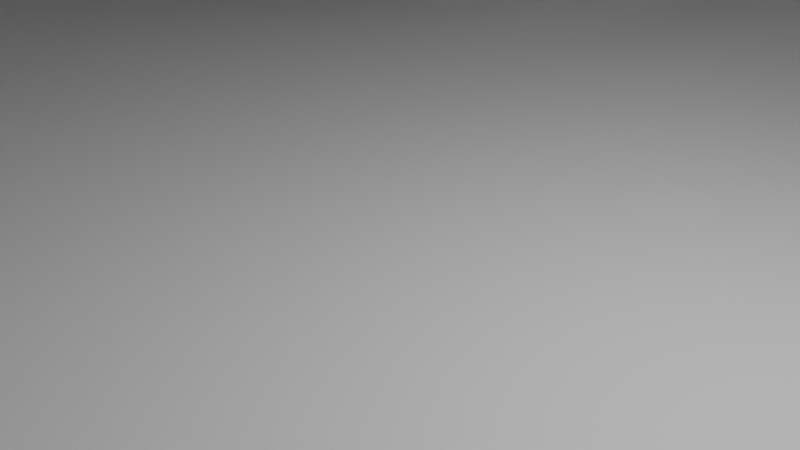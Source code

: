 # Source: ApartmentStart.blend  (saved by Blender 4.5.90; exported with 4.5.12 LTS)
import bpy
from mathutils import Matrix  # noqa: F401  (used for matrix-valued properties, if any)

bpy.ops.wm.read_factory_settings(use_empty=True)
scene = bpy.context.scene
scene.name = 'Scene'

# ---- collections
col_collection = bpy.data.collections.new('Collection'); scene.collection.children.link(col_collection)

# ---- materials (node trees are filled in below, after node groups)
mat_material = bpy.data.materials.new('Material')
mat_material.alpha_threshold = 0.0
mat_material.roughness = 0.5
mat_material.line_color = (0.0, 0.0, 0.0, 1.0)

# ---- material node trees
mat_material.use_nodes = True; mat_material.node_tree.nodes.clear()
_N = mat_material.node_tree.nodes; _L = mat_material.node_tree.links
n0 = _N.new('ShaderNodeOutputMaterial'); n0.name = 'Material Output'; n0.location = (200, 100)
n1 = _N.new('ShaderNodeBsdfPrincipled'); n1.name = 'Principled BSDF'; n1.location = (-200, 100)
n1.inputs[3].default_value = 1.45
_L.new(n1.outputs[0], n0.inputs[0])
n0.is_active_output = True

# ---- world
world_world = bpy.data.worlds.new('World'); scene.world = world_world
world_world.use_nodes = True; world_world.node_tree.nodes.clear()
_N = world_world.node_tree.nodes; _L = world_world.node_tree.links
n0 = _N.new('ShaderNodeOutputWorld'); n0.name = 'World Output'; n0.location = (200, 100)
n1 = _N.new('ShaderNodeBackground'); n1.name = 'Background'; n1.location = (-200, 100)
n1.inputs[0].default_value = (0.05088, 0.05088, 0.05088, 1.0)
_L.new(n1.outputs[0], n0.inputs[0])
n0.is_active_output = True
world_world.color = (0.05088, 0.05088, 0.05088)
world_world.sun_shadow_jitter_overblur = 0.0

# ---- cameras
cam_camera = bpy.data.cameras.new('Camera')
cam_camera.clip_end = 100.0
cam_camera.ortho_scale = 7.314

# ---- lights
light_light = bpy.data.lights.new('Light', 'POINT')
light_light.energy = 1000.0
light_light.shadow_soft_size = 0.1

# ---- meshes
me_cube = bpy.data.meshes.new('Cube')
me_cube.from_pydata([(19.89, 20.01, 59.88), (19.89, 20.01, -1.0), (19.89, -20.01, 59.88), (19.89, -20.01, -1.0), (-19.89, 20.01, 59.88), (-19.89, 20.01, -1.0), (-19.89, -20.01, 59.88), (-19.89, -20.01, -1.0), (-9.981, 20.01, -1.0), (-9.981, -20.01, 59.88), (-9.981, -20.01, -1.0), (-9.981, 20.01, 59.88), (-4.075, -20.01, -1.0), (-4.075, 20.01, 59.88), (-4.075, 20.01, -1.0), (-4.075, -20.01, 59.88), (19.89, 20.01, 5.986), (-19.89, -20.01, 5.986), (19.89, -20.01, 5.986), (-19.89, 20.01, 5.986), (-9.981, 20.01, 5.935), (-9.981, -20.01, 5.986), (-4.075, -20.01, 5.986), (-4.075, 20.01, 5.986), (-10.16, 1.651, 9.959), (-4.254, 1.651, 9.959), (-10.16, 1.651, 16.94), (-4.254, 1.651, 16.94), (-9.981, -20.01, 9.994), (-4.075, -20.01, 9.994), (-9.981, -20.01, 16.98), (-4.075, -20.01, 16.98), (-19.89, -20.01, 9.994), (19.89, 20.01, 9.994), (19.89, -20.01, 9.994), (-19.89, 20.01, 9.994), (-9.981, 20.01, 9.994), (-4.075, 20.01, 9.994), (-19.89, -20.01, 16.98), (19.89, 20.01, 16.98), (19.89, -20.01, 16.98), (-19.89, 20.01, 16.98), (-9.981, 20.01, 16.98), (-4.075, 20.01, 16.98), (-10.0, 18.07, 7.145), (-4.094, 18.07, 7.145), (-4.094, 14.75, -0.9753), (-10.0, 14.75, -0.9753), (-8.639, 19.94, -1.0), (-8.849, 20.42, 5.61), (-5.177, 19.95, -1.0), (-5.177, 19.95, 5.201), (-9.981, 20.01, 5.603), (-4.075, 20.01, 5.553)], [], [(11, 4, 6, 9), (30, 9, 6, 38), (38, 6, 4, 41), (14, 1, 3, 12), (39, 0, 2, 40), (43, 13, 0, 39), (41, 4, 11, 42), (5, 8, 10, 7), (31, 15, 9, 30), (13, 11, 9, 15), (0, 13, 15, 2), (40, 2, 15, 31), (42, 11, 13, 43), (8, 14, 12, 10), (3, 18, 22, 12), (12, 22, 21, 10), (5, 19, 20, 52, 8), (14, 23, 16, 1), (1, 16, 18, 3), (7, 17, 19, 5), (10, 21, 17, 7), (44, 45, 27, 26), (46, 47, 24, 25), (26, 27, 31, 30), (25, 24, 28, 29), (20, 36, 37, 23), (18, 34, 29, 22), (22, 29, 28, 21), (19, 35, 36, 20), (23, 37, 33, 16), (16, 33, 34, 18), (17, 32, 35, 19), (21, 28, 32, 17), (35, 32, 28, 24), (34, 33, 25, 29), (47, 8, 52, 20, 44), (46, 25, 27, 45), (36, 42, 43, 37), (34, 40, 31, 29), (29, 31, 30, 28), (35, 41, 42, 36), (37, 43, 39, 33), (33, 39, 40, 34), (32, 38, 41, 35), (28, 30, 38, 32), (14, 46, 45, 23), (24, 47, 44, 26), (14, 8, 47, 46), (20, 23, 45, 44), (23, 20, 52, 53), (23, 53, 51, 50, 14), (52, 8, 48, 49)])
_uv = me_cube.uv_layers.new(name='UVMap')
_uv.uv.foreach_set('vector', [0.8127, 0.5, 0.875, 0.5, 0.875, 0.75, 0.8127, 0.75, 0.4498, 0.9377, 0.625, 0.9377, 0.625, 1.0, 0.4498, 1.0, 0.4498, 0.0, 0.625, 0.0, 0.625, 0.25, 0.4498, 0.25, 0.2244, 0.5, 0.375, 0.5, 0.375, 0.75, 0.2244, 0.75, 0.4498, 0.5, 0.625, 0.5, 0.625, 0.75, 0.4498, 0.75, 0.4498, 0.3494, 0.625, 0.3494, 0.625, 0.5, 0.4498, 0.5, 0.4498, 0.25, 0.625, 0.25, 0.625, 0.3123, 0.4498, 0.3123, 0.125, 0.5, 0.1873, 0.5, 0.1873, 0.75, 0.125, 0.75, 0.4498, 0.9006, 0.625, 0.9006, 0.625, 0.9377, 0.4498, 0.9377, 0.7756, 0.5, 0.8127, 0.5, 0.8127, 0.75, 0.7756, 0.75, 0.625, 0.5, 0.7756, 0.5, 0.7756, 0.75, 0.625, 0.75, 0.4498, 0.75, 0.625, 0.75, 0.625, 0.9006, 0.4498, 0.9006, 0.4498, 0.3123, 0.625, 0.3123, 0.625, 0.3494, 0.4498, 0.3494, 0.1873, 0.5, 0.2244, 0.5, 0.2244, 0.75, 0.1873, 0.75, 0.375, 0.75, 0.4049, 0.75, 0.4049, 0.9006, 0.375, 0.9006, 0.375, 0.9006, 0.4049, 0.9006, 0.4049, 0.9377, 0.375, 0.9377, 0.375, 0.25, 0.4049, 0.25, 0.4049, 0.3123, 0.3899, 0.3123, 0.375, 0.3123, 0.375, 0.3494, 0.4049, 0.3494, 0.4049, 0.5, 0.375, 0.5, 0.375, 0.5, 0.4049, 0.5, 0.4049, 0.75, 0.375, 0.75, 0.375, 0.0, 0.4049, 0.0, 0.4049, 0.25, 0.375, 0.25, 0.375, 0.9377, 0.4049, 0.9377, 0.4049, 1.0, 0.375, 1.0, 0.4049, 0.3123, 0.4049, 0.3494, 0.4049, 0.3494, 0.4049, 0.3123, 0.2244, 0.5, 0.1873, 0.5, 0.1873, 0.5, 0.2244, 0.5, 0.4049, 0.3123, 0.4049, 0.3494, 0.4049, 0.3494, 0.4049, 0.3123, 0.2244, 0.5, 0.1873, 0.5, 0.1873, 0.5, 0.2244, 0.5, 0.4049, 0.3123, 0.4212, 0.3123, 0.4212, 0.3494, 0.4049, 0.3494, 0.4049, 0.75, 0.4212, 0.75, 0.4212, 0.9006, 0.4049, 0.9006, 0.4049, 0.9006, 0.4212, 0.9006, 0.4212, 0.9377, 0.4049, 0.9377, 0.4049, 0.25, 0.4212, 0.25, 0.4212, 0.3123, 0.4049, 0.3123, 0.4049, 0.3494, 0.4212, 0.3494, 0.4212, 0.5, 0.4049, 0.5, 0.4049, 0.5, 0.4212, 0.5, 0.4212, 0.75, 0.4049, 0.75, 0.4049, 0.0, 0.4212, 0.0, 0.4212, 0.25, 0.4049, 0.25, 0.4049, 0.9377, 0.4212, 0.9377, 0.4212, 1.0, 0.4049, 1.0, 0.4212, 0.25, 0.4212, 0.0, 0.1873, 0.5, 0.1873, 0.5, 0.4212, 0.75, 0.4212, 0.5, 0.2244, 0.5, 0.2244, 0.5, 0.1873, 0.5, 0.1873, 0.5, 0.2961, 0.4061, 0.4049, 0.3123, 0.4049, 0.3123, 0.2244, 0.5, 0.2244, 0.5, 0.4049, 0.3494, 0.4049, 0.3494, 0.4212, 0.3123, 0.4498, 0.3123, 0.4498, 0.3494, 0.4212, 0.3494, 0.4212, 0.75, 0.4498, 0.75, 0.4498, 0.9006, 0.4212, 0.9006, 0.4212, 0.9006, 0.4498, 0.9006, 0.4498, 0.9377, 0.4212, 0.9377, 0.4212, 0.25, 0.4498, 0.25, 0.4498, 0.3123, 0.4212, 0.3123, 0.4212, 0.3494, 0.4498, 0.3494, 0.4498, 0.5, 0.4212, 0.5, 0.4212, 0.5, 0.4498, 0.5, 0.4498, 0.75, 0.4212, 0.75, 0.4212, 0.0, 0.4498, 0.0, 0.4498, 0.25, 0.4212, 0.25, 0.4212, 0.9377, 0.4498, 0.9377, 0.4498, 1.0, 0.4212, 1.0, 0.2244, 0.5, 0.2244, 0.5, 0.4049, 0.3494, 0.4049, 0.3494, 0.1873, 0.5, 0.1873, 0.5, 0.4049, 0.3123, 0.4049, 0.3123, 0.2244, 0.5, 0.1873, 0.5, 0.1873, 0.5, 0.2244, 0.5, 0.4049, 0.3123, 0.4049, 0.3494, 0.4049, 0.3494, 0.4049, 0.3123, 0.4049, 0.3494, 0.4049, 0.3123, 0.4049, 0.3123, 0.4049, 0.3494, 0.0, 0.0, 0.0, 0.0, 0.0, 0.0, 0.0, 0.0, 0.0, 0.0, 0.3899, 0.3123, 0.375, 0.3123, 0.375, 0.3123, 0.4049, 0.3123])
me_cube.materials.append(mat_material)
me_cube.use_mirror_vertex_groups = False
me_cube.update()
me_cube_001 = bpy.data.meshes.new('Cube.001')
me_cube_001.from_pydata([(-9.981, 20.01, 5.986)], [], [])
_uv = me_cube_001.uv_layers.new(name='UVMap')
_uv.uv.foreach_set('vector', [])
me_cube_001.materials.append(mat_material)
me_cube_001.use_mirror_vertex_groups = False
me_cube_001.update()

# ---- objects
ob_cube = bpy.data.objects.new('Cube', me_cube)
ob_light = bpy.data.objects.new('Light', light_light)
ob_camera = bpy.data.objects.new('Camera', cam_camera)
ob_cube_001 = bpy.data.objects.new('Cube.001', me_cube_001)

# ---- transforms, parenting, visibility, modifiers, constraints
ob_cube.location = (0.0, 0.0, 0.0)
ob_cube.lock_rotations_4d = False
ob_cube.empty_display_type = 'ARROWS'
ob_cube.lineart.crease_threshold = 0.0
ob_light.location = (4.076, 1.005, 5.904)
ob_light.rotation_euler = (0.6503, 0.05522, 1.866)
ob_light.lock_rotations_4d = False
ob_light.empty_display_type = 'ARROWS'
ob_light.color = (0.0, 0.0, 0.0, 0.0)
ob_light.lineart.crease_threshold = 0.0
ob_camera.location = (7.359, -6.926, 4.958)
ob_camera.rotation_euler = (1.109, 0.0, 0.8149)
ob_camera.lock_rotations_4d = False
ob_camera.empty_display_type = 'ARROWS'
ob_camera.color = (0.0, 0.0, 0.0, 0.0)
ob_camera.display_type = 'WIRE'
ob_camera.lineart.crease_threshold = 0.0
ob_cube_001.location = (0.0, 0.0, 0.0)
ob_cube_001.lock_rotations_4d = False
ob_cube_001.empty_display_type = 'ARROWS'
ob_cube_001.lineart.crease_threshold = 0.0

# ---- collection membership
col_collection.objects.link(ob_cube)
col_collection.objects.link(ob_light)
col_collection.objects.link(ob_camera)
col_collection.objects.link(ob_cube_001)

# ---- scene / render settings (as saved in the file)
scene.camera = ob_camera
scene.frame_start = 1; scene.frame_end = 250; scene.frame_set(1)
scene.render.engine = 'BLENDER_EEVEE_NEXT'
bpy.context.view_layer.update()
